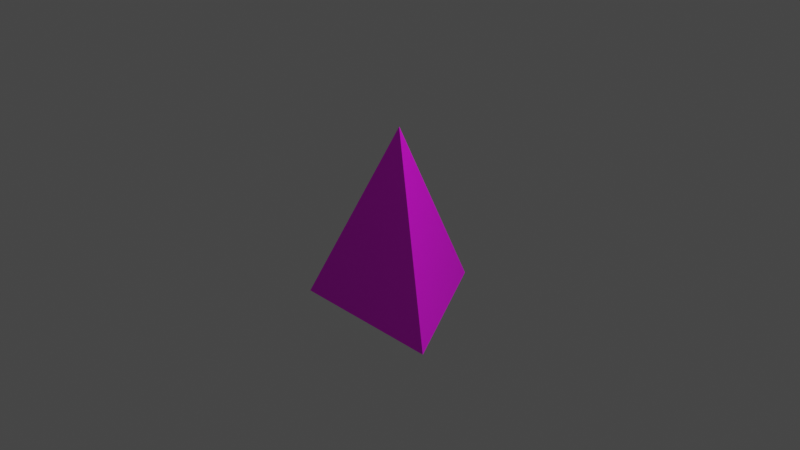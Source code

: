 # Source: Pyramid.blend  (saved by Blender 3.3.6; exported with 4.5.12 LTS)
import bpy
from mathutils import Matrix  # noqa: F401  (used for matrix-valued properties, if any)

bpy.ops.wm.read_factory_settings(use_empty=True)
scene = bpy.context.scene
scene.name = 'Scene'

# ---- collections
col_collection = bpy.data.collections.new('Collection'); scene.collection.children.link(col_collection)

# ---- images (referenced by path relative to the original .blend; pixels are not part of the script)
import os
ASSET_DIR = os.environ.get("B2B_ASSET_DIR", "")  # directory of the original .blend (textures are referenced by path, not embedded)
HERE = os.path.dirname(os.path.abspath(__file__))  # packed textures are extracted next to this script under _unpacked/

def load_image(name, relpath, width, height, colorspace="sRGB"):
    """Load a texture the original file referenced (path relative to the .blend, or extracted next to this script)."""
    p = next((c for c in (os.path.join(HERE, relpath), os.path.join(ASSET_DIR, relpath)) if relpath and os.path.exists(c)), "")
    if p:
        img = bpy.data.images.load(p, check_existing=True)
        img.name = name
    else:  # same state as the original file: an image datablock whose file is absent (Cycles renders it pink)
        img = bpy.data.images.new(name, width, height)
        img.source = "FILE"
        img.filepath = "//" + (relpath or name)
    img.colorspace_settings.name = colorspace
    return img
img_cone_base_color = load_image('Cone Base Color', 'Cone Base Color.png', 1024, 1024, 'sRGB')

# ---- materials (node trees are filled in below, after node groups)
mat_material_001 = bpy.data.materials.new('Material.001')
mat_material_001.use_transparent_shadow = False

# ---- material node trees
mat_material_001.use_nodes = True; mat_material_001.node_tree.nodes.clear()
_N = mat_material_001.node_tree.nodes; _L = mat_material_001.node_tree.links
n0 = _N.new('ShaderNodeBsdfPrincipled'); n0.name = 'Principled BSDF'; n0.location = (10, 300)
n0.distribution = 'GGX'
n0.subsurface_method = 'RANDOM_WALK_SKIN'
n0.inputs[3].default_value = 1.45
n0.inputs[27].default_value = (0.0, 0.0, 0.0, 1.0)
n0.inputs[28].default_value = 1.0
n1 = _N.new('ShaderNodeOutputMaterial'); n1.name = 'Material Output'; n1.location = (300, 300)
n2 = _N.new('ShaderNodeTexImage'); n2.name = 'Image Texture'; n2.location = (-280, 280)
n2.image = img_cone_base_color
_L.new(n0.outputs[0], n1.inputs[0])
_L.new(n2.outputs[0], n0.inputs[0])
n1.is_active_output = True

# ---- world
world_world = bpy.data.worlds.new('World'); scene.world = world_world
world_world.use_nodes = True; world_world.node_tree.nodes.clear()
_N = world_world.node_tree.nodes; _L = world_world.node_tree.links
n0 = _N.new('ShaderNodeOutputWorld'); n0.name = 'World Output'; n0.location = (300, 300)
n1 = _N.new('ShaderNodeBackground'); n1.name = 'Background'; n1.location = (10, 300)
n1.inputs[0].default_value = (0.05088, 0.05088, 0.05088, 1.0)
_L.new(n1.outputs[0], n0.inputs[0])
n0.is_active_output = True
world_world.color = (0.05088, 0.05088, 0.05088)
world_world.use_sun_shadow = False
world_world.sun_shadow_jitter_overblur = 0.0

# ---- cameras
cam_camera = bpy.data.cameras.new('Camera')
cam_camera.clip_end = 100.0
cam_camera.ortho_scale = 7.314

# ---- lights
light_light = bpy.data.lights.new('Light', 'POINT')
light_light.transmission_factor = 0.0
light_light.energy = 1000.0
light_light.shadow_soft_size = 0.1
light_light.shadow_maximum_resolution = 0.006
light_light.use_absolute_resolution = True

# ---- meshes
me_cone = bpy.data.meshes.new('Cone')
me_cone.from_pydata([(0.0, 1.0, -1.0), (0.866, -0.5, -1.0), (-0.866, -0.5, -1.0), (0.0, 0.0, 1.0)], [], [(0, 3, 1), (0, 1, 2), (1, 3, 2), (2, 3, 0)])
_uv = me_cone.uv_layers.new(name='UVMap')
_uv.uv.foreach_set('vector', [0.3505, 0.5153, 0.3505, 0.9847, 0.01528, 0.6561, 0.3811, 0.6971, 0.696, 0.5153, 0.696, 0.8789, 0.3505, 0.01528, 0.3505, 0.4847, 0.01528, 0.1561, 0.7163, 0.01528, 0.7163, 0.4847, 0.3811, 0.1561])
me_cone.materials.append(mat_material_001)
me_cone.update()

# ---- objects
ob_light = bpy.data.objects.new('Light', light_light)
ob_camera = bpy.data.objects.new('Camera', cam_camera)
ob_cone = bpy.data.objects.new('Cone', me_cone)

# ---- transforms, parenting, visibility, modifiers, constraints
ob_light.location = (4.076, 1.005, 5.904)
ob_light.rotation_euler = (0.6503, 0.05522, 1.866)
ob_light.lock_rotations_4d = False
ob_light.empty_display_type = 'ARROWS'
ob_light.color = (0.0, 0.0, 0.0, 0.0)
ob_light.lineart.crease_threshold = 0.0
ob_camera.location = (7.359, -6.926, 4.958)
ob_camera.rotation_euler = (1.109, 0.0, 0.8149)
ob_camera.lock_rotations_4d = False
ob_camera.empty_display_type = 'ARROWS'
ob_camera.color = (0.0, 0.0, 0.0, 0.0)
ob_camera.display_type = 'WIRE'
ob_camera.lineart.crease_threshold = 0.0
ob_cone.location = (0.0, 0.0, 0.0)

# ---- collection membership
col_collection.objects.link(ob_light)
col_collection.objects.link(ob_camera)
col_collection.objects.link(ob_cone)

# ---- scene / render settings (as saved in the file)
scene.camera = ob_camera
scene.frame_start = 1; scene.frame_end = 250; scene.frame_set(1)
scene.render.engine = 'BLENDER_EEVEE_NEXT'
scene.cycles.sampling_pattern = 'TABULATED_SOBOL'
scene.cycles.use_light_tree = False
scene.view_settings.view_transform = 'Filmic'
bpy.context.view_layer.update()
